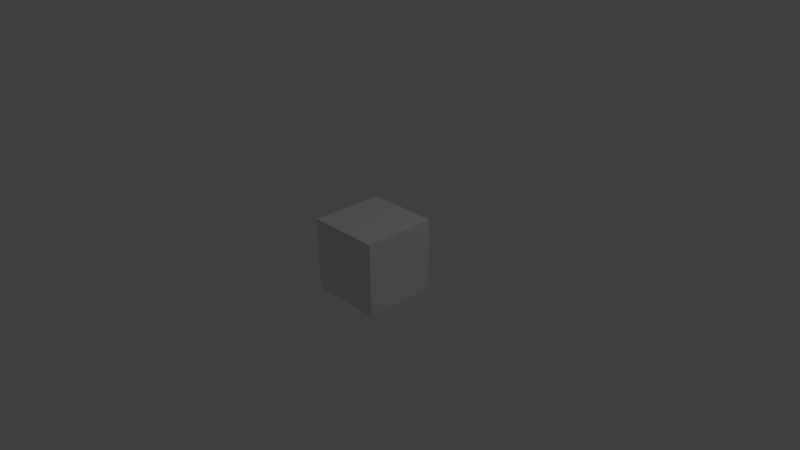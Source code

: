 # Source: 02_threadOsc_retrieval.blend  (saved by Blender 2.70.0; exported with 4.5.12 LTS)
import bpy
from mathutils import Matrix  # noqa: F401  (used for matrix-valued properties, if any)

bpy.ops.wm.read_factory_settings(use_empty=True)
scene = bpy.context.scene
scene.name = 'Scene'

# ---- collections
col_collection_1 = bpy.data.collections.new('Collection 1'); scene.collection.children.link(col_collection_1)

# ---- materials (node trees are filled in below, after node groups)
mat_material = bpy.data.materials.new('Material')
mat_material.alpha_threshold = 0.0
mat_material.use_transparent_shadow = False
mat_material.roughness = 0.5
mat_material.line_color = (0.0, 0.0, 0.0, 1.0)

# ---- material node trees

# ---- world
world_world = bpy.data.worlds.new('World'); scene.world = world_world
world_world.color = (0.05088, 0.05088, 0.05088)
world_world.use_sun_shadow = False
world_world.sun_shadow_jitter_overblur = 0.0
world_world.cycles.sampling_method = 'MANUAL'
world_world.cycles.sample_map_resolution = 256

# ---- cameras
cam_cam = bpy.data.cameras.new('cam')
cam_cam.clip_end = 100.0
cam_cam.lens = 35.0
cam_cam.sensor_width = 32.0
cam_cam.sensor_height = 18.0
cam_cam.ortho_scale = 7.314
cam_cam.dof.focus_distance = 0.0
cam_cam.dof.aperture_fstop = 128.0

# ---- lights
light_lamp = bpy.data.lights.new('Lamp', 'POINT')
light_lamp.transmission_factor = 0.0
light_lamp.cutoff_distance = 30.0
light_lamp.energy = 100.0
light_lamp.shadow_buffer_clip_start = 1.001
light_lamp.shadow_soft_size = 0.1
light_lamp.shadow_maximum_resolution = 0.006
light_lamp.use_absolute_resolution = True
light_lamp.cycles.use_multiple_importance_sampling = False

# ---- meshes
me_cube = bpy.data.meshes.new('Cube')
me_cube.from_pydata([(1.0, 1.0, -1.0), (1.0, -1.0, -1.0), (-1.0, -1.0, -1.0), (-1.0, 1.0, -1.0), (1.0, 1.0, 1.0), (1.0, -1.0, 1.0), (-1.0, -1.0, 1.0), (-1.0, 1.0, 1.0)], [], [(0, 1, 2, 3), (4, 7, 6, 5), (0, 4, 5, 1), (1, 5, 6, 2), (2, 6, 7, 3), (4, 0, 3, 7)])
me_cube.materials.append(mat_material)
me_cube.use_remesh_preserve_volume = False
me_cube.use_remesh_preserve_attributes = False
me_cube.use_mirror_vertex_groups = False
me_cube.update()

# ---- objects
ob_root = bpy.data.objects.new('root', None)
ob_cube = bpy.data.objects.new('Cube', me_cube)
ob_lamp = bpy.data.objects.new('Lamp', light_lamp)
ob_cam = bpy.data.objects.new('cam', cam_cam)

# ---- transforms, parenting, visibility, modifiers, constraints
ob_root.location = (0.0, 0.0, 0.0)
ob_root.empty_image_offset = (0.0, 0.0)
ob_root.lineart.crease_threshold = 0.0
ob_cube.location = (0.0, 0.0, 0.0)
ob_cube.scale = (0.5, 0.5, 0.5)
ob_cube.lock_rotations_4d = False
ob_cube.empty_display_type = 'ARROWS'
ob_cube.lineart.crease_threshold = 0.0
ob_lamp.location = (4.076, 1.005, 5.904)
ob_lamp.rotation_euler = (0.6503, 0.05522, 1.866)
ob_lamp.lock_rotations_4d = False
ob_lamp.empty_display_type = 'ARROWS'
ob_lamp.color = (0.0, 0.0, 0.0, 0.0)
ob_lamp.lineart.crease_threshold = 0.0
ob_cam.location = (7.481, -6.508, 5.344)
ob_cam.rotation_euler = (1.109, 0.01082, 0.8149)
ob_cam.lock_rotations_4d = False
ob_cam.empty_display_type = 'ARROWS'
ob_cam.color = (0.0, 0.0, 0.0, 0.0)
ob_cam.display_type = 'WIRE'
ob_cam.lineart.crease_threshold = 0.0

# ---- collection membership
col_collection_1.objects.link(ob_root)
col_collection_1.objects.link(ob_cube)
col_collection_1.objects.link(ob_lamp)
col_collection_1.objects.link(ob_cam)

# ---- scene / render settings (as saved in the file)
scene.camera = ob_cam
scene.frame_start = 1; scene.frame_end = 250; scene.frame_set(1)
scene.render.engine = 'BLENDER_EEVEE_NEXT'
scene.render.resolution_percentage = 50
scene.render.dither_intensity = 0.0
scene.cycles.use_denoising = False
scene.cycles.samples = 10
scene.cycles.sampling_pattern = 'TABULATED_SOBOL'
scene.cycles.light_sampling_threshold = 0.0
scene.cycles.use_adaptive_sampling = False
scene.cycles.use_light_tree = False
scene.cycles.blur_glossy = 0.0
scene.cycles.volume_bounces = 1
scene.cycles.pixel_filter_type = 'GAUSSIAN'
scene.cycles.sample_clamp_indirect = 0.0
scene.view_settings.view_transform = 'Standard'
bpy.context.view_layer.update()
